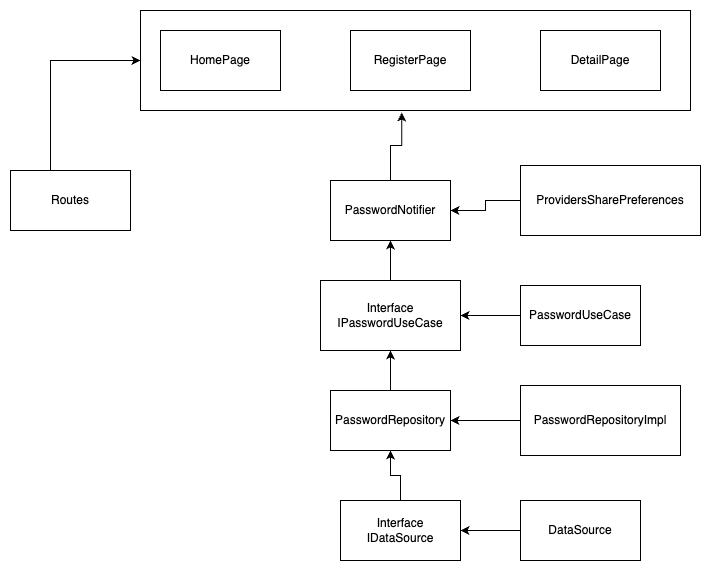

The diagram above was exported from draw.io. Its source (the exported page's mxGraphModel, read from the mxfile embedded in the PNG):
<mxGraphModel dx="1218" dy="660" grid="1" gridSize="10" guides="1" tooltips="1" connect="1" arrows="1" fold="1" page="1" pageScale="1" pageWidth="827" pageHeight="1169" math="0" shadow="0">
  <root>
    <mxCell id="0" />
    <mxCell id="1" parent="0" />
    <mxCell id="C3eQK7_cbxHesAf8g9Nk-5" style="edgeStyle=orthogonalEdgeStyle;rounded=0;orthogonalLoop=1;jettySize=auto;html=1;entryX=0.5;entryY=1;entryDx=0;entryDy=0;" edge="1" parent="1" source="VS5I2ORJCuH5fyBz5FL7-1" target="VS5I2ORJCuH5fyBz5FL7-7">
      <mxGeometry relative="1" as="geometry" />
    </mxCell>
    <mxCell id="VS5I2ORJCuH5fyBz5FL7-1" value="Interface&lt;br&gt;IPasswordUseCase" style="rounded=0;whiteSpace=wrap;html=1;" parent="1" vertex="1">
      <mxGeometry x="350" y="360" width="140" height="70" as="geometry" />
    </mxCell>
    <mxCell id="C3eQK7_cbxHesAf8g9Nk-8" style="edgeStyle=orthogonalEdgeStyle;rounded=0;orthogonalLoop=1;jettySize=auto;html=1;entryX=1;entryY=0.5;entryDx=0;entryDy=0;" edge="1" parent="1" source="VS5I2ORJCuH5fyBz5FL7-2" target="C3eQK7_cbxHesAf8g9Nk-7">
      <mxGeometry relative="1" as="geometry" />
    </mxCell>
    <mxCell id="VS5I2ORJCuH5fyBz5FL7-2" value="PasswordRepositoryImpl" style="rounded=0;whiteSpace=wrap;html=1;" parent="1" vertex="1">
      <mxGeometry x="550" y="465" width="160" height="70" as="geometry" />
    </mxCell>
    <mxCell id="C3eQK7_cbxHesAf8g9Nk-11" style="edgeStyle=orthogonalEdgeStyle;rounded=0;orthogonalLoop=1;jettySize=auto;html=1;entryX=1;entryY=0.5;entryDx=0;entryDy=0;" edge="1" parent="1" source="VS5I2ORJCuH5fyBz5FL7-3" target="C3eQK7_cbxHesAf8g9Nk-10">
      <mxGeometry relative="1" as="geometry" />
    </mxCell>
    <mxCell id="VS5I2ORJCuH5fyBz5FL7-3" value="DataSource" style="rounded=0;whiteSpace=wrap;html=1;" parent="1" vertex="1">
      <mxGeometry x="550" y="580" width="120" height="60" as="geometry" />
    </mxCell>
    <mxCell id="C3eQK7_cbxHesAf8g9Nk-4" style="edgeStyle=orthogonalEdgeStyle;rounded=0;orthogonalLoop=1;jettySize=auto;html=1;entryX=1;entryY=0.5;entryDx=0;entryDy=0;" edge="1" parent="1" source="VS5I2ORJCuH5fyBz5FL7-6" target="VS5I2ORJCuH5fyBz5FL7-7">
      <mxGeometry relative="1" as="geometry" />
    </mxCell>
    <mxCell id="VS5I2ORJCuH5fyBz5FL7-6" value="ProvidersSharePreferences" style="rounded=0;whiteSpace=wrap;html=1;" parent="1" vertex="1">
      <mxGeometry x="550" y="245" width="180" height="70" as="geometry" />
    </mxCell>
    <mxCell id="VS5I2ORJCuH5fyBz5FL7-7" value="PasswordNotifier" style="rounded=0;whiteSpace=wrap;html=1;" parent="1" vertex="1">
      <mxGeometry x="360" y="260" width="120" height="60" as="geometry" />
    </mxCell>
    <mxCell id="VS5I2ORJCuH5fyBz5FL7-16" style="edgeStyle=orthogonalEdgeStyle;rounded=0;orthogonalLoop=1;jettySize=auto;html=1;entryX=0;entryY=0.5;entryDx=0;entryDy=0;" parent="1" source="VS5I2ORJCuH5fyBz5FL7-10" target="VS5I2ORJCuH5fyBz5FL7-14" edge="1">
      <mxGeometry relative="1" as="geometry">
        <Array as="points">
          <mxPoint x="80" y="140" />
        </Array>
      </mxGeometry>
    </mxCell>
    <mxCell id="VS5I2ORJCuH5fyBz5FL7-10" value="Routes" style="rounded=0;whiteSpace=wrap;html=1;" parent="1" vertex="1">
      <mxGeometry x="40" y="250" width="120" height="60" as="geometry" />
    </mxCell>
    <mxCell id="VS5I2ORJCuH5fyBz5FL7-14" value="" style="rounded=0;whiteSpace=wrap;html=1;" parent="1" vertex="1">
      <mxGeometry x="170" y="90" width="550" height="100" as="geometry" />
    </mxCell>
    <mxCell id="VS5I2ORJCuH5fyBz5FL7-11" value="HomePage" style="rounded=0;whiteSpace=wrap;html=1;" parent="1" vertex="1">
      <mxGeometry x="190" y="110" width="120" height="60" as="geometry" />
    </mxCell>
    <mxCell id="VS5I2ORJCuH5fyBz5FL7-12" value="RegisterPage" style="rounded=0;whiteSpace=wrap;html=1;" parent="1" vertex="1">
      <mxGeometry x="380" y="110" width="120" height="60" as="geometry" />
    </mxCell>
    <mxCell id="VS5I2ORJCuH5fyBz5FL7-13" value="DetailPage" style="rounded=0;whiteSpace=wrap;html=1;" parent="1" vertex="1">
      <mxGeometry x="570" y="110" width="120" height="60" as="geometry" />
    </mxCell>
    <mxCell id="C3eQK7_cbxHesAf8g9Nk-6" style="edgeStyle=orthogonalEdgeStyle;rounded=0;orthogonalLoop=1;jettySize=auto;html=1;entryX=1;entryY=0.5;entryDx=0;entryDy=0;" edge="1" parent="1" source="C3eQK7_cbxHesAf8g9Nk-1" target="VS5I2ORJCuH5fyBz5FL7-1">
      <mxGeometry relative="1" as="geometry" />
    </mxCell>
    <mxCell id="C3eQK7_cbxHesAf8g9Nk-1" value="PasswordUseCase" style="rounded=0;whiteSpace=wrap;html=1;" vertex="1" parent="1">
      <mxGeometry x="550" y="365" width="120" height="60" as="geometry" />
    </mxCell>
    <mxCell id="C3eQK7_cbxHesAf8g9Nk-2" style="edgeStyle=orthogonalEdgeStyle;rounded=0;orthogonalLoop=1;jettySize=auto;html=1;entryX=0.475;entryY=1.02;entryDx=0;entryDy=0;entryPerimeter=0;" edge="1" parent="1" source="VS5I2ORJCuH5fyBz5FL7-7" target="VS5I2ORJCuH5fyBz5FL7-14">
      <mxGeometry relative="1" as="geometry" />
    </mxCell>
    <mxCell id="C3eQK7_cbxHesAf8g9Nk-9" style="edgeStyle=orthogonalEdgeStyle;rounded=0;orthogonalLoop=1;jettySize=auto;html=1;entryX=0.5;entryY=1;entryDx=0;entryDy=0;" edge="1" parent="1" source="C3eQK7_cbxHesAf8g9Nk-7" target="VS5I2ORJCuH5fyBz5FL7-1">
      <mxGeometry relative="1" as="geometry" />
    </mxCell>
    <mxCell id="C3eQK7_cbxHesAf8g9Nk-7" value="PasswordRepository" style="rounded=0;whiteSpace=wrap;html=1;" vertex="1" parent="1">
      <mxGeometry x="360" y="470" width="120" height="60" as="geometry" />
    </mxCell>
    <mxCell id="C3eQK7_cbxHesAf8g9Nk-13" style="edgeStyle=orthogonalEdgeStyle;rounded=0;orthogonalLoop=1;jettySize=auto;html=1;entryX=0.5;entryY=1;entryDx=0;entryDy=0;" edge="1" parent="1" source="C3eQK7_cbxHesAf8g9Nk-10" target="C3eQK7_cbxHesAf8g9Nk-7">
      <mxGeometry relative="1" as="geometry" />
    </mxCell>
    <mxCell id="C3eQK7_cbxHesAf8g9Nk-10" value="Interface&lt;br&gt;IDataSource" style="rounded=0;whiteSpace=wrap;html=1;" vertex="1" parent="1">
      <mxGeometry x="370" y="580" width="120" height="60" as="geometry" />
    </mxCell>
  </root>
</mxGraphModel>